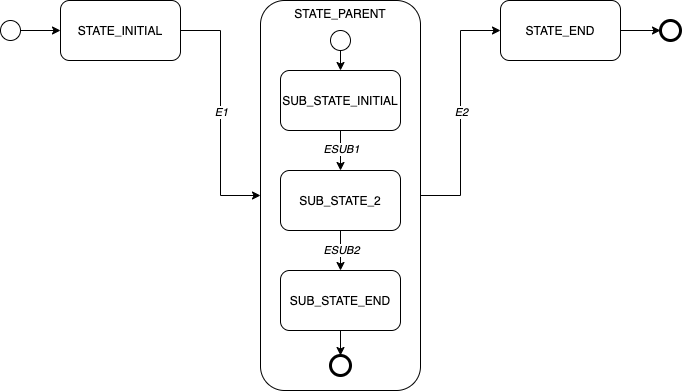

The diagram above was exported from draw.io. Its source (the exported page's mxGraphModel, read from the mxfile embedded in the PNG):
<mxGraphModel dx="634" dy="520" grid="1" gridSize="10" guides="1" tooltips="1" connect="1" arrows="1" fold="1" page="1" pageScale="1" pageWidth="827" pageHeight="1169" math="0" shadow="0">
  <root>
    <mxCell id="0" />
    <mxCell id="1" parent="0" />
    <mxCell id="bP7K3cRAz6E4qM8tPUI1-4" style="edgeStyle=orthogonalEdgeStyle;rounded=0;orthogonalLoop=1;jettySize=auto;html=1;exitX=1;exitY=0.5;exitDx=0;exitDy=0;entryX=0;entryY=0.5;entryDx=0;entryDy=0;" edge="1" parent="1" source="bP7K3cRAz6E4qM8tPUI1-2" target="bP7K3cRAz6E4qM8tPUI1-3">
      <mxGeometry relative="1" as="geometry" />
    </mxCell>
    <mxCell id="bP7K3cRAz6E4qM8tPUI1-2" value="" style="ellipse;whiteSpace=wrap;html=1;aspect=fixed;" vertex="1" parent="1">
      <mxGeometry x="40" y="230" width="20" height="20" as="geometry" />
    </mxCell>
    <mxCell id="bP7K3cRAz6E4qM8tPUI1-6" style="edgeStyle=orthogonalEdgeStyle;rounded=0;orthogonalLoop=1;jettySize=auto;html=1;exitX=1;exitY=0.5;exitDx=0;exitDy=0;entryX=0;entryY=0.5;entryDx=0;entryDy=0;" edge="1" parent="1" source="bP7K3cRAz6E4qM8tPUI1-3" target="bP7K3cRAz6E4qM8tPUI1-5">
      <mxGeometry relative="1" as="geometry" />
    </mxCell>
    <mxCell id="bP7K3cRAz6E4qM8tPUI1-22" value="E1" style="edgeLabel;html=1;align=center;verticalAlign=middle;resizable=0;points=[];fontStyle=2" vertex="1" connectable="0" parent="bP7K3cRAz6E4qM8tPUI1-6">
      <mxGeometry x="-0.0122" relative="1" as="geometry">
        <mxPoint as="offset" />
      </mxGeometry>
    </mxCell>
    <mxCell id="bP7K3cRAz6E4qM8tPUI1-3" value="STATE_INITIAL" style="rounded=1;whiteSpace=wrap;html=1;" vertex="1" parent="1">
      <mxGeometry x="100" y="210" width="120" height="60" as="geometry" />
    </mxCell>
    <mxCell id="bP7K3cRAz6E4qM8tPUI1-18" style="edgeStyle=orthogonalEdgeStyle;rounded=0;orthogonalLoop=1;jettySize=auto;html=1;exitX=1;exitY=0.5;exitDx=0;exitDy=0;entryX=0;entryY=0.5;entryDx=0;entryDy=0;" edge="1" parent="1" source="bP7K3cRAz6E4qM8tPUI1-5" target="bP7K3cRAz6E4qM8tPUI1-17">
      <mxGeometry relative="1" as="geometry" />
    </mxCell>
    <mxCell id="bP7K3cRAz6E4qM8tPUI1-23" value="E2" style="edgeLabel;html=1;align=center;verticalAlign=middle;resizable=0;points=[];fontStyle=2" vertex="1" connectable="0" parent="bP7K3cRAz6E4qM8tPUI1-18">
      <mxGeometry x="0.0122" relative="1" as="geometry">
        <mxPoint as="offset" />
      </mxGeometry>
    </mxCell>
    <mxCell id="bP7K3cRAz6E4qM8tPUI1-5" value="STATE_PARENT" style="rounded=1;whiteSpace=wrap;html=1;verticalAlign=top;" vertex="1" parent="1">
      <mxGeometry x="300" y="210" width="160" height="390" as="geometry" />
    </mxCell>
    <mxCell id="bP7K3cRAz6E4qM8tPUI1-12" style="edgeStyle=orthogonalEdgeStyle;rounded=0;orthogonalLoop=1;jettySize=auto;html=1;exitX=0.5;exitY=1;exitDx=0;exitDy=0;" edge="1" parent="1" source="bP7K3cRAz6E4qM8tPUI1-7" target="bP7K3cRAz6E4qM8tPUI1-9">
      <mxGeometry relative="1" as="geometry" />
    </mxCell>
    <mxCell id="bP7K3cRAz6E4qM8tPUI1-24" value="ESUB1" style="edgeLabel;html=1;align=center;verticalAlign=middle;resizable=0;points=[];fontStyle=2" vertex="1" connectable="0" parent="bP7K3cRAz6E4qM8tPUI1-12">
      <mxGeometry x="-0.1" y="1" relative="1" as="geometry">
        <mxPoint x="-1" as="offset" />
      </mxGeometry>
    </mxCell>
    <mxCell id="bP7K3cRAz6E4qM8tPUI1-7" value="SUB_STATE_INITIAL" style="rounded=1;whiteSpace=wrap;html=1;" vertex="1" parent="1">
      <mxGeometry x="320" y="280" width="120" height="60" as="geometry" />
    </mxCell>
    <mxCell id="bP7K3cRAz6E4qM8tPUI1-15" style="edgeStyle=orthogonalEdgeStyle;rounded=0;orthogonalLoop=1;jettySize=auto;html=1;exitX=0.5;exitY=1;exitDx=0;exitDy=0;entryX=0.5;entryY=0;entryDx=0;entryDy=0;" edge="1" parent="1" source="bP7K3cRAz6E4qM8tPUI1-8" target="bP7K3cRAz6E4qM8tPUI1-14">
      <mxGeometry relative="1" as="geometry" />
    </mxCell>
    <mxCell id="bP7K3cRAz6E4qM8tPUI1-8" value="SUB_STATE_END" style="rounded=1;whiteSpace=wrap;html=1;" vertex="1" parent="1">
      <mxGeometry x="320" y="480" width="120" height="60" as="geometry" />
    </mxCell>
    <mxCell id="bP7K3cRAz6E4qM8tPUI1-13" style="edgeStyle=orthogonalEdgeStyle;rounded=0;orthogonalLoop=1;jettySize=auto;html=1;exitX=0.5;exitY=1;exitDx=0;exitDy=0;" edge="1" parent="1" source="bP7K3cRAz6E4qM8tPUI1-9" target="bP7K3cRAz6E4qM8tPUI1-8">
      <mxGeometry relative="1" as="geometry" />
    </mxCell>
    <mxCell id="bP7K3cRAz6E4qM8tPUI1-25" value="ESUB2" style="edgeLabel;html=1;align=center;verticalAlign=middle;resizable=0;points=[];fontStyle=2" vertex="1" connectable="0" parent="bP7K3cRAz6E4qM8tPUI1-13">
      <mxGeometry x="-0.05" relative="1" as="geometry">
        <mxPoint as="offset" />
      </mxGeometry>
    </mxCell>
    <mxCell id="bP7K3cRAz6E4qM8tPUI1-9" value="SUB_STATE_2" style="rounded=1;whiteSpace=wrap;html=1;" vertex="1" parent="1">
      <mxGeometry x="320" y="380" width="120" height="60" as="geometry" />
    </mxCell>
    <mxCell id="bP7K3cRAz6E4qM8tPUI1-11" style="edgeStyle=orthogonalEdgeStyle;rounded=0;orthogonalLoop=1;jettySize=auto;html=1;exitX=0.5;exitY=1;exitDx=0;exitDy=0;entryX=0.5;entryY=0;entryDx=0;entryDy=0;" edge="1" parent="1" source="bP7K3cRAz6E4qM8tPUI1-10" target="bP7K3cRAz6E4qM8tPUI1-7">
      <mxGeometry relative="1" as="geometry" />
    </mxCell>
    <mxCell id="bP7K3cRAz6E4qM8tPUI1-10" value="" style="ellipse;whiteSpace=wrap;html=1;aspect=fixed;" vertex="1" parent="1">
      <mxGeometry x="370" y="240" width="20" height="20" as="geometry" />
    </mxCell>
    <mxCell id="bP7K3cRAz6E4qM8tPUI1-14" value="" style="ellipse;whiteSpace=wrap;html=1;aspect=fixed;strokeWidth=3;" vertex="1" parent="1">
      <mxGeometry x="370" y="565" width="20" height="20" as="geometry" />
    </mxCell>
    <mxCell id="bP7K3cRAz6E4qM8tPUI1-20" style="edgeStyle=orthogonalEdgeStyle;rounded=0;orthogonalLoop=1;jettySize=auto;html=1;exitX=1;exitY=0.5;exitDx=0;exitDy=0;entryX=0;entryY=0.5;entryDx=0;entryDy=0;" edge="1" parent="1" source="bP7K3cRAz6E4qM8tPUI1-17" target="bP7K3cRAz6E4qM8tPUI1-19">
      <mxGeometry relative="1" as="geometry" />
    </mxCell>
    <mxCell id="bP7K3cRAz6E4qM8tPUI1-17" value="STATE_END" style="rounded=1;whiteSpace=wrap;html=1;" vertex="1" parent="1">
      <mxGeometry x="540" y="210" width="120" height="60" as="geometry" />
    </mxCell>
    <mxCell id="bP7K3cRAz6E4qM8tPUI1-19" value="" style="ellipse;whiteSpace=wrap;html=1;aspect=fixed;strokeWidth=3;" vertex="1" parent="1">
      <mxGeometry x="700" y="230" width="20" height="20" as="geometry" />
    </mxCell>
  </root>
</mxGraphModel>